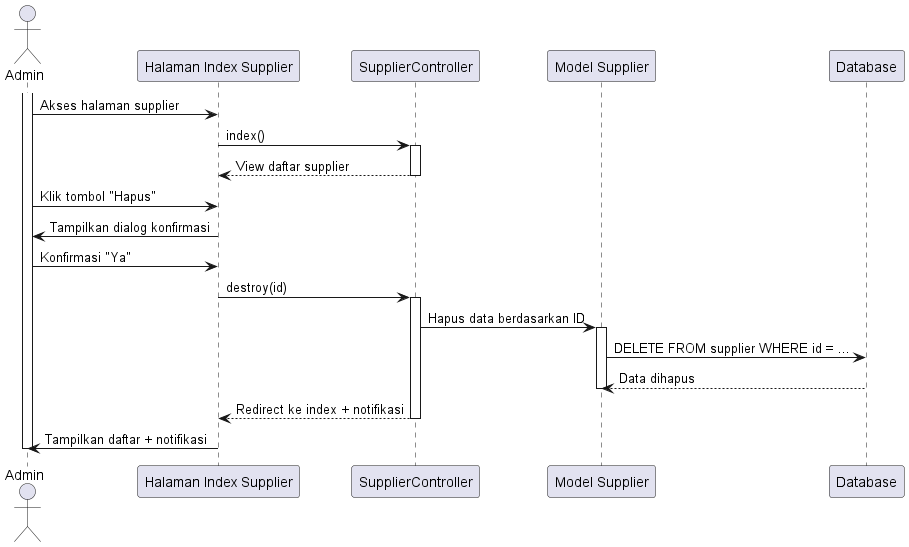

The diagram above was rendered by PlantUML. Its source (embedded in the PNG):
@startuml
actor Admin

participant "Halaman Index Supplier" as SupplierIndex
participant "SupplierController" as SupplierController
participant "Model Supplier" as SupplierModel
participant "Database" as DB

activate Admin
Admin -> SupplierIndex: Akses halaman supplier
SupplierIndex -> SupplierController: index()
activate SupplierController
SupplierController --> SupplierIndex: View daftar supplier
deactivate SupplierController

Admin -> SupplierIndex: Klik tombol "Hapus"
SupplierIndex -> Admin: Tampilkan dialog konfirmasi
Admin -> SupplierIndex: Konfirmasi "Ya"

SupplierIndex -> SupplierController: destroy(id)
activate SupplierController

SupplierController -> SupplierModel: Hapus data berdasarkan ID
activate SupplierModel
SupplierModel -> DB: DELETE FROM supplier WHERE id = ...
DB --> SupplierModel: Data dihapus
deactivate SupplierModel

SupplierController --> SupplierIndex: Redirect ke index + notifikasi
deactivate SupplierController

SupplierIndex -> Admin: Tampilkan daftar + notifikasi
deactivate Admin

@enduml